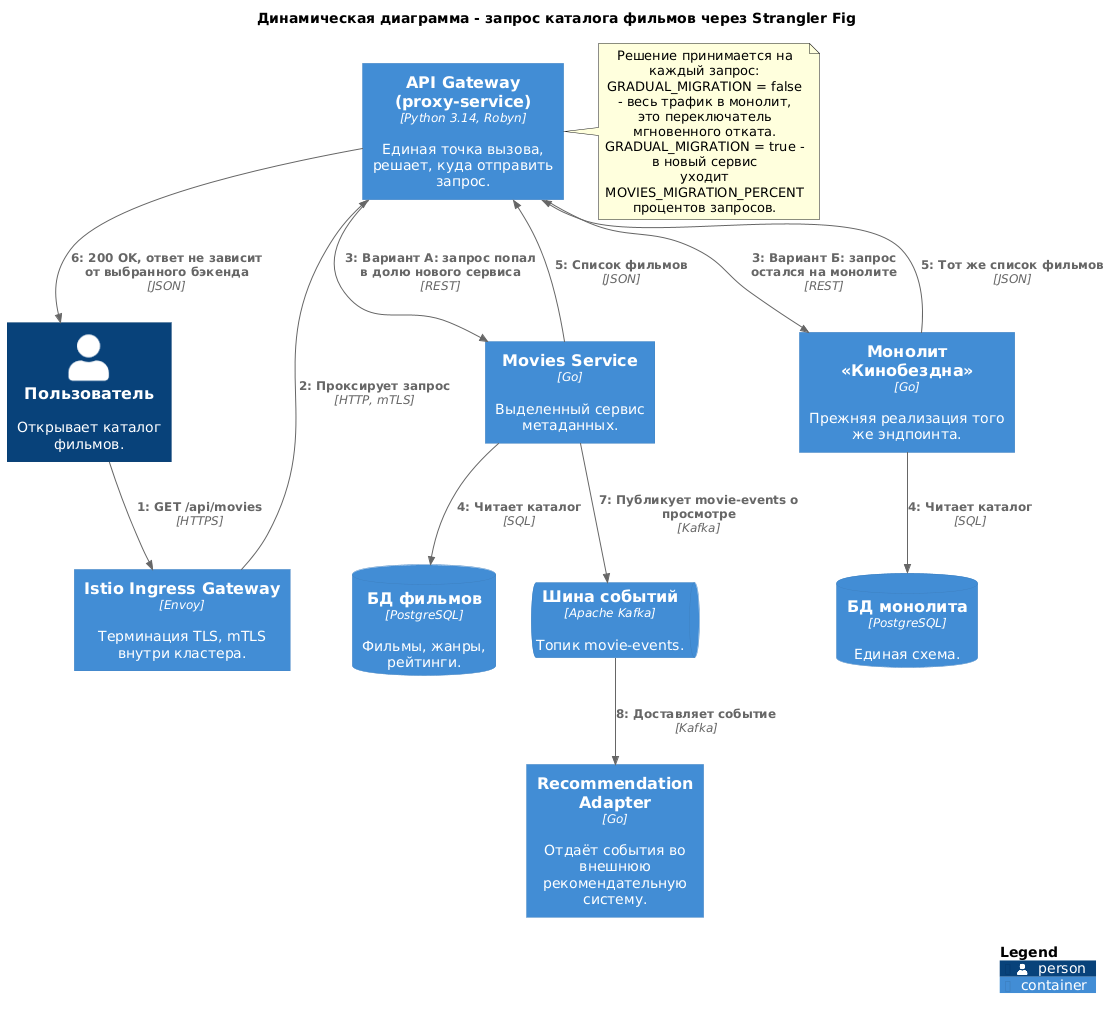

The diagram above was rendered by PlantUML. Its source (embedded in the PNG):
@startuml task1-c4-dynamic-strangler
!include <C4/C4_Dynamic>

title Динамическая диаграмма - запрос каталога фильмов через Strangler Fig

Person(viewer, "Пользователь", "Открывает каталог фильмов.")

Container(istio_gw, "Istio Ingress Gateway", "Envoy", "Терминация TLS, mTLS внутри кластера.")
Container(api_gw, "API Gateway (proxy-service)", "Python 3.14, Robyn", "Единая точка вызова, решает, куда отправить запрос.")
Container(movies, "Movies Service", "Go", "Выделенный сервис метаданных.")
ContainerDb(movies_db, "БД фильмов", "PostgreSQL", "Фильмы, жанры, рейтинги.")
Container(monolith, "Монолит «Кинобездна»", "Go", "Прежняя реализация того же эндпоинта.")
ContainerDb(monolith_db, "БД монолита", "PostgreSQL", "Единая схема.")
ContainerQueue(kafka, "Шина событий", "Apache Kafka", "Топик movie-events.")
Container(rec_adapter, "Recommendation Adapter", "Go", "Отдаёт события во внешнюю рекомендательную систему.")

Rel(viewer, istio_gw, "GET /api/movies", "HTTPS")
Rel(istio_gw, api_gw, "Проксирует запрос", "HTTP, mTLS")

note right of api_gw
  Решение принимается на каждый запрос:
  GRADUAL_MIGRATION = false - весь трафик в монолит,
  это переключатель мгновенного отката.
  GRADUAL_MIGRATION = true - в новый сервис
  уходит MOVIES_MIGRATION_PERCENT процентов запросов.
end note

Rel(api_gw, movies, "Вариант А: запрос попал в долю нового сервиса", "REST")
Rel(movies, movies_db, "Читает каталог", "SQL")
Rel(movies, api_gw, "Список фильмов", "JSON")

' Ветки А и Б взаимоисключающие, поэтому нумерация сбрасывается на тот же шаг
setIndex(3)
Rel(api_gw, monolith, "Вариант Б: запрос остался на монолите", "REST")
Rel(monolith, monolith_db, "Читает каталог", "SQL")
Rel(monolith, api_gw, "Тот же список фильмов", "JSON")

setIndex(6)
Rel(api_gw, viewer, "200 OK, ответ не зависит от выбранного бэкенда", "JSON")

Rel(movies, kafka, "Публикует movie-events о просмотре", "Kafka")
Rel(kafka, rec_adapter, "Доставляет событие", "Kafka")

SHOW_LEGEND()
@enduml